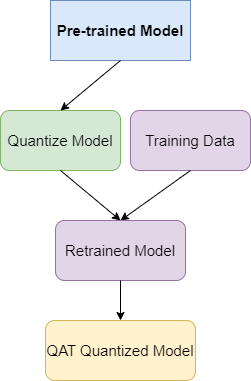

The diagram above was exported from draw.io. Its source (the exported page's mxGraphModel, read from the mxfile embedded in the PNG):
<mxGraphModel dx="1038" dy="575" grid="1" gridSize="10" guides="1" tooltips="1" connect="1" arrows="1" fold="1" page="1" pageScale="1" pageWidth="850" pageHeight="1100" math="0" shadow="0">
  <root>
    <mxCell id="0" />
    <mxCell id="1" parent="0" />
    <mxCell id="vu2oh-ipuTkdZ0IGAGYB-1" value="&lt;b&gt;&lt;font style=&quot;font-size: 15px;&quot;&gt;Pre-trained Model&lt;/font&gt;&lt;/b&gt;" style="rounded=0;whiteSpace=wrap;html=1;fillColor=#dae8fc;strokeColor=#6c8ebf;" vertex="1" parent="1">
      <mxGeometry x="320" y="80" width="140" height="60" as="geometry" />
    </mxCell>
    <mxCell id="vu2oh-ipuTkdZ0IGAGYB-2" value="Quantize Model" style="rounded=1;whiteSpace=wrap;html=1;fontSize=15;fillColor=#d5e8d4;strokeColor=#82b366;" vertex="1" parent="1">
      <mxGeometry x="270" y="190" width="120" height="60" as="geometry" />
    </mxCell>
    <mxCell id="vu2oh-ipuTkdZ0IGAGYB-3" value="" style="endArrow=classic;html=1;rounded=0;fontSize=15;exitX=0.5;exitY=1;exitDx=0;exitDy=0;entryX=0.5;entryY=0;entryDx=0;entryDy=0;" edge="1" parent="1" source="vu2oh-ipuTkdZ0IGAGYB-1" target="vu2oh-ipuTkdZ0IGAGYB-2">
      <mxGeometry width="50" height="50" relative="1" as="geometry">
        <mxPoint x="400" y="310" as="sourcePoint" />
        <mxPoint x="450" y="260" as="targetPoint" />
      </mxGeometry>
    </mxCell>
    <mxCell id="vu2oh-ipuTkdZ0IGAGYB-4" value="" style="endArrow=classic;html=1;rounded=0;fontSize=15;exitX=0.5;exitY=1;exitDx=0;exitDy=0;entryX=0.5;entryY=0;entryDx=0;entryDy=0;" edge="1" parent="1" source="vu2oh-ipuTkdZ0IGAGYB-2" target="vu2oh-ipuTkdZ0IGAGYB-7">
      <mxGeometry width="50" height="50" relative="1" as="geometry">
        <mxPoint x="400" y="310" as="sourcePoint" />
        <mxPoint x="350" y="290" as="targetPoint" />
      </mxGeometry>
    </mxCell>
    <mxCell id="vu2oh-ipuTkdZ0IGAGYB-5" value="Training Data" style="rounded=1;whiteSpace=wrap;html=1;fontSize=15;fillColor=#e1d5e7;strokeColor=#9673a6;" vertex="1" parent="1">
      <mxGeometry x="400" y="190" width="120" height="60" as="geometry" />
    </mxCell>
    <mxCell id="vu2oh-ipuTkdZ0IGAGYB-6" value="" style="endArrow=classic;html=1;rounded=0;fontSize=15;exitX=0.5;exitY=1;exitDx=0;exitDy=0;entryX=0.5;entryY=0;entryDx=0;entryDy=0;" edge="1" parent="1" source="vu2oh-ipuTkdZ0IGAGYB-5" target="vu2oh-ipuTkdZ0IGAGYB-7">
      <mxGeometry width="50" height="50" relative="1" as="geometry">
        <mxPoint x="400" y="310" as="sourcePoint" />
        <mxPoint x="460" y="290" as="targetPoint" />
      </mxGeometry>
    </mxCell>
    <mxCell id="vu2oh-ipuTkdZ0IGAGYB-7" value="Retrained Model" style="rounded=1;whiteSpace=wrap;html=1;fontSize=15;fillColor=#e1d5e7;strokeColor=#9673a6;" vertex="1" parent="1">
      <mxGeometry x="325" y="300" width="130" height="60" as="geometry" />
    </mxCell>
    <mxCell id="vu2oh-ipuTkdZ0IGAGYB-8" value="QAT Quantized Model" style="rounded=1;whiteSpace=wrap;html=1;fontSize=15;fillColor=#fff2cc;strokeColor=#d6b656;" vertex="1" parent="1">
      <mxGeometry x="315" y="400" width="150" height="60" as="geometry" />
    </mxCell>
    <mxCell id="vu2oh-ipuTkdZ0IGAGYB-10" value="" style="endArrow=classic;html=1;rounded=0;fontSize=15;exitX=0.5;exitY=1;exitDx=0;exitDy=0;entryX=0.5;entryY=0;entryDx=0;entryDy=0;" edge="1" parent="1" source="vu2oh-ipuTkdZ0IGAGYB-7" target="vu2oh-ipuTkdZ0IGAGYB-8">
      <mxGeometry width="50" height="50" relative="1" as="geometry">
        <mxPoint x="400" y="300" as="sourcePoint" />
        <mxPoint x="450" y="250" as="targetPoint" />
      </mxGeometry>
    </mxCell>
  </root>
</mxGraphModel>